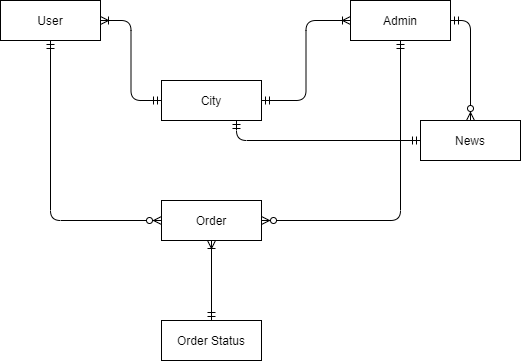

The diagram above was exported from draw.io. Its source (the exported page's mxGraphModel, read from the mxfile embedded in the PNG):
<mxGraphModel dx="852" dy="494" grid="1" gridSize="10" guides="1" tooltips="1" connect="1" arrows="1" fold="1" page="1" pageScale="1" pageWidth="827" pageHeight="1169" math="0" shadow="0">
  <root>
    <mxCell id="affZ7SkTIDe-1mS_7aaZ-0" />
    <mxCell id="affZ7SkTIDe-1mS_7aaZ-1" parent="affZ7SkTIDe-1mS_7aaZ-0" />
    <mxCell id="affZ7SkTIDe-1mS_7aaZ-2" value="User" style="whiteSpace=wrap;html=1;align=center;" parent="affZ7SkTIDe-1mS_7aaZ-1" vertex="1">
      <mxGeometry x="200" y="120" width="100" height="40" as="geometry" />
    </mxCell>
    <mxCell id="affZ7SkTIDe-1mS_7aaZ-3" value="Admin" style="whiteSpace=wrap;html=1;align=center;" parent="affZ7SkTIDe-1mS_7aaZ-1" vertex="1">
      <mxGeometry x="550" y="120" width="100" height="40" as="geometry" />
    </mxCell>
    <mxCell id="affZ7SkTIDe-1mS_7aaZ-4" value="Order" style="whiteSpace=wrap;html=1;align=center;" parent="affZ7SkTIDe-1mS_7aaZ-1" vertex="1">
      <mxGeometry x="361" y="320" width="100" height="40" as="geometry" />
    </mxCell>
    <mxCell id="affZ7SkTIDe-1mS_7aaZ-5" value="Order Status" style="whiteSpace=wrap;html=1;align=center;" parent="affZ7SkTIDe-1mS_7aaZ-1" vertex="1">
      <mxGeometry x="361" y="440" width="100" height="40" as="geometry" />
    </mxCell>
    <mxCell id="affZ7SkTIDe-1mS_7aaZ-6" value="City" style="whiteSpace=wrap;html=1;align=center;" parent="affZ7SkTIDe-1mS_7aaZ-1" vertex="1">
      <mxGeometry x="361" y="200" width="100" height="40" as="geometry" />
    </mxCell>
    <mxCell id="affZ7SkTIDe-1mS_7aaZ-7" value="News" style="whiteSpace=wrap;html=1;align=center;" parent="affZ7SkTIDe-1mS_7aaZ-1" vertex="1">
      <mxGeometry x="620" y="240" width="100" height="40" as="geometry" />
    </mxCell>
    <mxCell id="affZ7SkTIDe-1mS_7aaZ-12" value="" style="edgeStyle=orthogonalEdgeStyle;fontSize=12;html=1;endArrow=ERmandOne;startArrow=ERmandOne;entryX=0;entryY=0.5;entryDx=0;entryDy=0;exitX=0.75;exitY=1;exitDx=0;exitDy=0;" parent="affZ7SkTIDe-1mS_7aaZ-1" source="affZ7SkTIDe-1mS_7aaZ-6" target="affZ7SkTIDe-1mS_7aaZ-7" edge="1">
      <mxGeometry width="100" height="100" relative="1" as="geometry">
        <mxPoint x="360" y="410" as="sourcePoint" />
        <mxPoint x="460" y="310" as="targetPoint" />
        <Array as="points">
          <mxPoint x="436" y="260" />
        </Array>
      </mxGeometry>
    </mxCell>
    <mxCell id="affZ7SkTIDe-1mS_7aaZ-13" value="" style="edgeStyle=orthogonalEdgeStyle;fontSize=12;html=1;endArrow=ERzeroToMany;startArrow=ERmandOne;entryX=1;entryY=0.5;entryDx=0;entryDy=0;exitX=0.5;exitY=1;exitDx=0;exitDy=0;" parent="affZ7SkTIDe-1mS_7aaZ-1" source="affZ7SkTIDe-1mS_7aaZ-3" target="affZ7SkTIDe-1mS_7aaZ-4" edge="1">
      <mxGeometry width="100" height="100" relative="1" as="geometry">
        <mxPoint x="461" y="410" as="sourcePoint" />
        <mxPoint x="561" y="310" as="targetPoint" />
      </mxGeometry>
    </mxCell>
    <mxCell id="affZ7SkTIDe-1mS_7aaZ-14" value="" style="edgeStyle=orthogonalEdgeStyle;fontSize=12;html=1;endArrow=ERzeroToMany;startArrow=ERmandOne;entryX=0;entryY=0.5;entryDx=0;entryDy=0;exitX=0.5;exitY=1;exitDx=0;exitDy=0;" parent="affZ7SkTIDe-1mS_7aaZ-1" source="affZ7SkTIDe-1mS_7aaZ-2" target="affZ7SkTIDe-1mS_7aaZ-4" edge="1">
      <mxGeometry width="100" height="100" relative="1" as="geometry">
        <mxPoint x="200" y="440" as="sourcePoint" />
        <mxPoint x="300" y="340" as="targetPoint" />
      </mxGeometry>
    </mxCell>
    <mxCell id="affZ7SkTIDe-1mS_7aaZ-15" value="" style="edgeStyle=orthogonalEdgeStyle;fontSize=12;html=1;endArrow=ERzeroToMany;startArrow=ERmandOne;entryX=0.5;entryY=0;entryDx=0;entryDy=0;exitX=1;exitY=0.5;exitDx=0;exitDy=0;" parent="affZ7SkTIDe-1mS_7aaZ-1" source="affZ7SkTIDe-1mS_7aaZ-3" target="affZ7SkTIDe-1mS_7aaZ-7" edge="1">
      <mxGeometry width="100" height="100" relative="1" as="geometry">
        <mxPoint x="520" y="310" as="sourcePoint" />
        <mxPoint x="620" y="210" as="targetPoint" />
      </mxGeometry>
    </mxCell>
    <mxCell id="2TcD72mLoEiq6N-RH4l3-0" value="" style="edgeStyle=orthogonalEdgeStyle;fontSize=12;html=1;endArrow=ERoneToMany;startArrow=ERmandOne;exitX=0.5;exitY=0;exitDx=0;exitDy=0;entryX=0.5;entryY=1;entryDx=0;entryDy=0;curved=1;" edge="1" parent="affZ7SkTIDe-1mS_7aaZ-1" source="affZ7SkTIDe-1mS_7aaZ-5" target="affZ7SkTIDe-1mS_7aaZ-4">
      <mxGeometry width="100" height="100" relative="1" as="geometry">
        <mxPoint x="360" y="410" as="sourcePoint" />
        <mxPoint x="410" y="360" as="targetPoint" />
      </mxGeometry>
    </mxCell>
    <mxCell id="2TcD72mLoEiq6N-RH4l3-1" value="" style="edgeStyle=orthogonalEdgeStyle;fontSize=12;html=1;endArrow=ERoneToMany;startArrow=ERmandOne;entryX=0;entryY=0.5;entryDx=0;entryDy=0;exitX=1;exitY=0.5;exitDx=0;exitDy=0;" edge="1" parent="affZ7SkTIDe-1mS_7aaZ-1" source="affZ7SkTIDe-1mS_7aaZ-6" target="affZ7SkTIDe-1mS_7aaZ-3">
      <mxGeometry width="100" height="100" relative="1" as="geometry">
        <mxPoint x="360" y="410" as="sourcePoint" />
        <mxPoint x="460" y="310" as="targetPoint" />
      </mxGeometry>
    </mxCell>
    <mxCell id="2TcD72mLoEiq6N-RH4l3-2" value="" style="edgeStyle=orthogonalEdgeStyle;fontSize=12;html=1;endArrow=ERoneToMany;startArrow=ERmandOne;entryX=1;entryY=0.5;entryDx=0;entryDy=0;exitX=0;exitY=0.5;exitDx=0;exitDy=0;" edge="1" parent="affZ7SkTIDe-1mS_7aaZ-1" source="affZ7SkTIDe-1mS_7aaZ-6" target="affZ7SkTIDe-1mS_7aaZ-2">
      <mxGeometry width="100" height="100" relative="1" as="geometry">
        <mxPoint x="360" y="410" as="sourcePoint" />
        <mxPoint x="460" y="310" as="targetPoint" />
      </mxGeometry>
    </mxCell>
  </root>
</mxGraphModel>